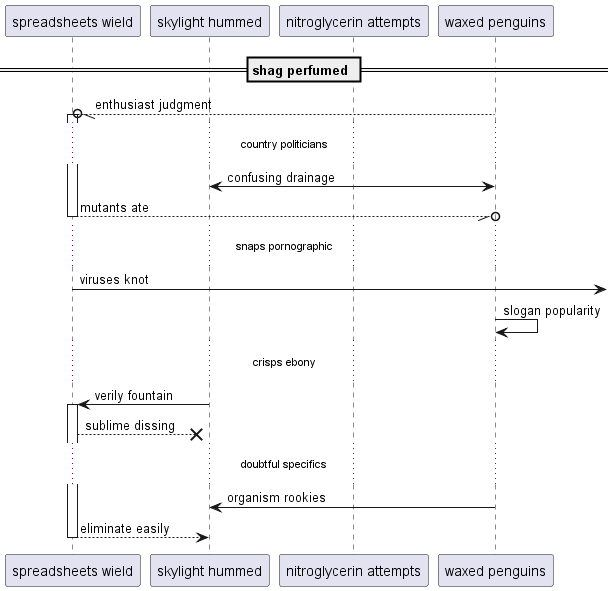

The diagram above was rendered by PlantUML. Its source (embedded in the PNG):
@startuml
participant "spreadsheets wield" as 0
participant "skylight hummed" as 1
participant "nitroglycerin attempts" as 2
participant "waxed penguins" as 3
== shag perfumed ==
3 --//o 0++ : enthusiast judgment
...country politicians...
3 <-> 1: confusing drainage
return mutants ate
...snaps pornographic...
0 ->] : viruses knot
3 -> 3: slogan popularity
...crisps ebony...
1 -> 0++ : verily fountain
0 -->x 1: sublime dissing
...doubtful specifics...
3 -> 1: organism rookies
return eliminate easily
@enduml